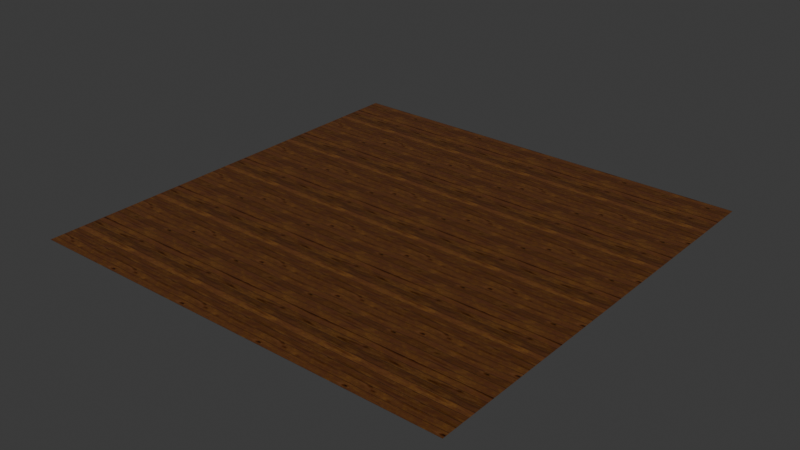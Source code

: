 # Source: sauna-room-wood-planks.blend  (saved by Blender 4.2.66; exported with 4.5.12 LTS)
import bpy
from mathutils import Matrix  # noqa: F401  (used for matrix-valued properties, if any)

bpy.ops.wm.read_factory_settings(use_empty=True)
scene = bpy.context.scene
scene.name = 'Scene'

# ---- images (referenced by path relative to the original .blend; pixels are not part of the script)
import os
ASSET_DIR = os.environ.get("B2B_ASSET_DIR", "")  # directory of the original .blend (textures are referenced by path, not embedded)
HERE = os.path.dirname(os.path.abspath(__file__))  # packed textures are extracted next to this script under _unpacked/

def load_image(name, relpath, width, height, colorspace="sRGB"):
    """Load a texture the original file referenced (path relative to the .blend, or extracted next to this script)."""
    p = next((c for c in (os.path.join(HERE, relpath), os.path.join(ASSET_DIR, relpath)) if relpath and os.path.exists(c)), "")
    if p:
        img = bpy.data.images.load(p, check_existing=True)
        img.name = name
    else:  # same state as the original file: an image datablock whose file is absent (Cycles renders it pink)
        img = bpy.data.images.new(name, width, height)
        img.source = "FILE"
        img.filepath = "//" + (relpath or name)
    img.colorspace_settings.name = colorspace
    return img
img_base = load_image('base', '_unpacked/base.b61ef042.jpg', 1024, 1024, 'sRGB')
img_rough = load_image('rough', '_unpacked/rough.b7899120.jpg', 1024, 1024, 'Non-Color')
img_normal = load_image('normal', '_unpacked/normal.dba0ccb6.png', 1024, 1024, 'Non-Color')
img_ao = load_image('ao', '_unpacked/ao.1225609e.jpg', 1024, 1024, 'Non-Color')

# ---- materials (node trees are filled in below, after node groups)
mat_sauna_room_wood_planks = bpy.data.materials.new('sauna-room-wood-planks')

# ---- material node trees
mat_sauna_room_wood_planks.use_nodes = True; mat_sauna_room_wood_planks.node_tree.nodes.clear()
_N = mat_sauna_room_wood_planks.node_tree.nodes; _L = mat_sauna_room_wood_planks.node_tree.links
n0 = _N.new('ShaderNodeBsdfPrincipled'); n0.name = 'Principled BSDF'; n0.location = (10, 300)
n1 = _N.new('ShaderNodeOutputMaterial'); n1.name = 'Material Output'; n1.location = (300, 300)
n2 = _N.new('ShaderNodeTexImage'); n2.name = 'Image Texture'; n2.location = (-641, 690)
n2.label = 'BASE COLOR'
n2.image = img_base
n3 = _N.new('ShaderNodeMapping'); n3.name = 'Mapping'; n3.location = (-901, 720)
n3.inputs[3].default_value = (5.0, 5.0, 1.0)
n4 = _N.new('ShaderNodeUVMap'); n4.name = 'UV Map'; n4.location = (-1161, 620)
n5 = _N.new('ShaderNodeSeparateColor'); n5.name = 'Separate Color'; n5.location = (-350, 258)
n6 = _N.new('ShaderNodeTexImage'); n6.name = 'Image Texture.001'; n6.location = (-640, 333)
n6.label = 'METALLIC ROUGHNESS'
n6.image = img_rough
n7 = _N.new('ShaderNodeMapping'); n7.name = 'Mapping.001'; n7.location = (-900, 363)
n7.inputs[3].default_value = (5.0, 5.0, 1.0)
n8 = _N.new('ShaderNodeUVMap'); n8.name = 'UV Map.001'; n8.location = (-1160, 263)
n9 = _N.new('ShaderNodeNormalMap'); n9.name = 'Normal Map'; n9.location = (-350, -60)
n10 = _N.new('ShaderNodeTexImage'); n10.name = 'Image Texture.002'; n10.location = (-640, -20)
n10.label = 'NORMAL MAP'
n10.image = img_normal
n11 = _N.new('ShaderNodeMapping'); n11.name = 'Mapping.002'; n11.location = (-900, 10)
n11.inputs[3].default_value = (5.0, 5.0, 1.0)
n12 = _N.new('ShaderNodeUVMap'); n12.name = 'UV Map.002'; n12.location = (-1160, -90)
n13 = _N.new('ShaderNodeTexImage'); n13.name = 'Image Texture.003'; n13.location = (-644, 1048)
n13.label = 'OCCLUSION'
n13.image = img_ao
n14 = _N.new('ShaderNodeMapping'); n14.name = 'Mapping.003'; n14.location = (-904, 1078)
n14.inputs[3].default_value = (5.0, 5.0, 1.0)
n15 = _N.new('ShaderNodeUVMap'); n15.name = 'UV Map.003'; n15.location = (-1164, 978)
n16 = _N.new('ShaderNodeMix'); n16.name = 'Mix'; n16.location = (-273, 729)
n16.data_type = 'RGBA'
n16.blend_type = 'MULTIPLY'
_L.new(n0.outputs[0], n1.inputs[0])
_L.new(n16.outputs[2], n0.inputs[0])
_L.new(n3.outputs[0], n2.inputs[0])
_L.new(n4.outputs[0], n3.inputs[0])
_L.new(n5.outputs[2], n0.inputs[1])
_L.new(n5.outputs[1], n0.inputs[2])
_L.new(n6.outputs[0], n5.inputs[0])
_L.new(n7.outputs[0], n6.inputs[0])
_L.new(n8.outputs[0], n7.inputs[0])
_L.new(n9.outputs[0], n0.inputs[5])
_L.new(n10.outputs[0], n9.inputs[1])
_L.new(n11.outputs[0], n10.inputs[0])
_L.new(n12.outputs[0], n11.inputs[0])
_L.new(n14.outputs[0], n13.inputs[0])
_L.new(n15.outputs[0], n14.inputs[0])
_L.new(n2.outputs[0], n16.inputs[6])
_L.new(n13.outputs[0], n16.inputs[7])
_L.new(n13.outputs[1], n16.inputs[0])
n1.is_active_output = True

# ---- world
world_world = bpy.data.worlds.new('World'); scene.world = world_world
world_world.use_nodes = True; world_world.node_tree.nodes.clear()
_N = world_world.node_tree.nodes; _L = world_world.node_tree.links
n0 = _N.new('ShaderNodeOutputWorld'); n0.name = 'World Output'; n0.location = (300, 300)
n1 = _N.new('ShaderNodeBackground'); n1.name = 'Background'; n1.location = (10, 300)
n1.inputs[0].default_value = (0.05088, 0.05088, 0.05088, 1.0)
_L.new(n1.outputs[0], n0.inputs[0])
n0.is_active_output = True
world_world.color = (0.05088, 0.05088, 0.05088)
world_world.sun_shadow_jitter_overblur = 0.0

# ---- meshes
me_plane = bpy.data.meshes.new('Plane')
me_plane.from_pydata([(1.0, -1.0, 0.0), (1.0, 1.0, 0.0), (-1.0, -1.0, 0.0), (-1.0, 1.0, 0.0)], [], [(0, 1, 2), (1, 3, 2)])
_uv = me_plane.uv_layers.new(name='UVMap')
_uv.uv.foreach_set('vector', [1.0, 0.0, 1.0, 1.0, 0.0, 0.0, 1.0, 1.0, 0.0, 1.0, 0.0, 0.0])
_uv.active_render = True
_uv = me_plane.uv_layers.new(name='UVMap.001')
_uv.uv.foreach_set('vector', [0.0, 1.0, 0.0, 1.0, 0.0, 1.0, 0.0, 1.0, 0.0, 1.0, 0.0, 1.0])
me_plane.materials.append(mat_sauna_room_wood_planks)
me_plane.update()
me_plane.normals_split_custom_set([tuple(v) for v in zip(*[iter([0.0, 0.0, 1.0, 0.0, 0.0, 1.0, 0.0, 0.0, 1.0, 0.0, 0.0, 1.0, 0.0, 0.0, 1.0, 0.0, 0.0, 1.0])] * 3)])

# ---- objects
ob_sauna_room_wood_planks = bpy.data.objects.new('sauna-room-wood-planks', me_plane)

# ---- transforms, parenting, visibility, modifiers, constraints
ob_sauna_room_wood_planks.location = (0.0, 0.0, 0.0)
ob_sauna_room_wood_planks.rotation_mode = 'QUATERNION'
ob_sauna_room_wood_planks.rotation_quaternion = (1.0, 0.0, 0.0, 0.0)

# ---- collection membership
scene.collection.objects.link(ob_sauna_room_wood_planks)

# ---- scene / render settings (as saved in the file)
scene.frame_start = 1; scene.frame_end = 250; scene.frame_set(1)
scene.render.engine = 'BLENDER_EEVEE_NEXT'
bpy.context.view_layer.update()

# ---- added for rendering (the .blend has no active camera and no usable light): camera, sun
cam_auto = bpy.data.cameras.new('AutoCamera')
cam_auto.lens = 50.0
cam_auto.sensor_width = 36.0
cam_auto.clip_end = 1000.0
ob_auto_camera = bpy.data.objects.new('AutoCamera', cam_auto)
scene.collection.objects.link(ob_auto_camera)
ob_auto_camera.location = (2.61693, -3.14032, 2.09354)
ob_auto_camera.rotation_euler = (1.09748, -7.21219e-08, 0.694738)
scene.camera = ob_auto_camera
light_auto_sun = bpy.data.lights.new('AutoSun', 'SUN')
light_auto_sun.energy = 3.0
light_auto_sun.angle = 0.0523599
ob_auto_sun = bpy.data.objects.new('AutoSun', light_auto_sun)
scene.collection.objects.link(ob_auto_sun)
ob_auto_sun.rotation_euler = (0.872665, 0.174533, 0.523599)
bpy.context.view_layer.update()
